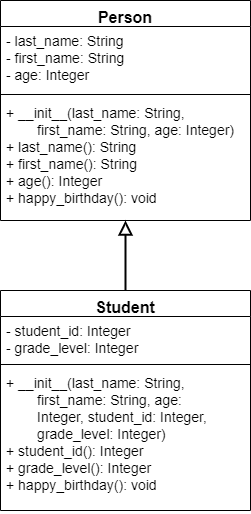

The diagram above was exported from draw.io. Its source (the exported page's mxGraphModel, read from the mxfile embedded in the PNG):
<mxGraphModel dx="1422" dy="761" grid="1" gridSize="10" guides="1" tooltips="1" connect="1" arrows="1" fold="1" page="1" pageScale="1" pageWidth="850" pageHeight="1100" math="0" shadow="0">
  <root>
    <mxCell id="0" />
    <mxCell id="1" parent="0" />
    <mxCell id="2" value="Person" style="swimlane;fontStyle=1;align=center;verticalAlign=top;childLayout=stackLayout;horizontal=1;startSize=26;horizontalStack=0;resizeParent=1;resizeParentMax=0;resizeLast=0;collapsible=1;marginBottom=0;strokeWidth=1;fontSize=16;" vertex="1" parent="1">
      <mxGeometry x="480" y="120" width="250" height="220" as="geometry" />
    </mxCell>
    <mxCell id="3" value="- last_name: String&#10;- first_name: String&#10;- age: Integer" style="text;strokeColor=none;fillColor=none;align=left;verticalAlign=top;spacingLeft=4;spacingRight=4;overflow=hidden;rotatable=0;points=[[0,0.5],[1,0.5]];portConstraint=eastwest;fontSize=14;" vertex="1" parent="2">
      <mxGeometry y="26" width="250" height="64" as="geometry" />
    </mxCell>
    <mxCell id="4" value="" style="line;strokeWidth=1;fillColor=none;align=left;verticalAlign=middle;spacingTop=-1;spacingLeft=3;spacingRight=3;rotatable=0;labelPosition=right;points=[];portConstraint=eastwest;fontSize=14;" vertex="1" parent="2">
      <mxGeometry y="90" width="250" height="8" as="geometry" />
    </mxCell>
    <mxCell id="5" value="+ __init__(last_name: String,&#10;        first_name: String, age: Integer)&#10;+ last_name(): String&#10;+ first_name(): String&#10;+ age(): Integer&#10;+ happy_birthday(): void" style="text;strokeColor=none;fillColor=none;align=left;verticalAlign=top;spacingLeft=4;spacingRight=4;overflow=hidden;rotatable=0;points=[[0,0.5],[1,0.5]];portConstraint=eastwest;fontSize=14;" vertex="1" parent="2">
      <mxGeometry y="98" width="250" height="122" as="geometry" />
    </mxCell>
    <mxCell id="6" value="Student" style="swimlane;fontStyle=1;align=center;verticalAlign=top;childLayout=stackLayout;horizontal=1;startSize=26;horizontalStack=0;resizeParent=1;resizeParentMax=0;resizeLast=0;collapsible=1;marginBottom=0;strokeWidth=1;fontSize=16;" vertex="1" parent="1">
      <mxGeometry x="480" y="410" width="250" height="220" as="geometry" />
    </mxCell>
    <mxCell id="7" value="- student_id: Integer&#10;- grade_level: Integer" style="text;strokeColor=none;fillColor=none;align=left;verticalAlign=top;spacingLeft=4;spacingRight=4;overflow=hidden;rotatable=0;points=[[0,0.5],[1,0.5]];portConstraint=eastwest;fontSize=14;" vertex="1" parent="6">
      <mxGeometry y="26" width="250" height="44" as="geometry" />
    </mxCell>
    <mxCell id="8" value="" style="line;strokeWidth=1;fillColor=none;align=left;verticalAlign=middle;spacingTop=-1;spacingLeft=3;spacingRight=3;rotatable=0;labelPosition=right;points=[];portConstraint=eastwest;fontSize=14;" vertex="1" parent="6">
      <mxGeometry y="70" width="250" height="8" as="geometry" />
    </mxCell>
    <mxCell id="9" value="+ __init__(last_name: String, &#10;        first_name: String, age: &#10;        Integer, student_id: Integer, &#10;        grade_level: Integer)&#10;+ student_id(): Integer&#10;+ grade_level(): Integer&#10;+ happy_birthday(): void" style="text;strokeColor=none;fillColor=none;align=left;verticalAlign=top;spacingLeft=4;spacingRight=4;overflow=hidden;rotatable=0;points=[[0,0.5],[1,0.5]];portConstraint=eastwest;fontSize=14;" vertex="1" parent="6">
      <mxGeometry y="78" width="250" height="142" as="geometry" />
    </mxCell>
    <mxCell id="10" style="edgeStyle=orthogonalEdgeStyle;rounded=0;orthogonalLoop=1;jettySize=auto;html=1;exitX=0.5;exitY=0;exitDx=0;exitDy=0;strokeWidth=2;endArrow=block;endFill=0;endSize=10;" edge="1" source="6" target="2" parent="1">
      <mxGeometry relative="1" as="geometry">
        <mxPoint x="265" y="430" as="sourcePoint" />
        <mxPoint x="265" y="360" as="targetPoint" />
      </mxGeometry>
    </mxCell>
  </root>
</mxGraphModel>